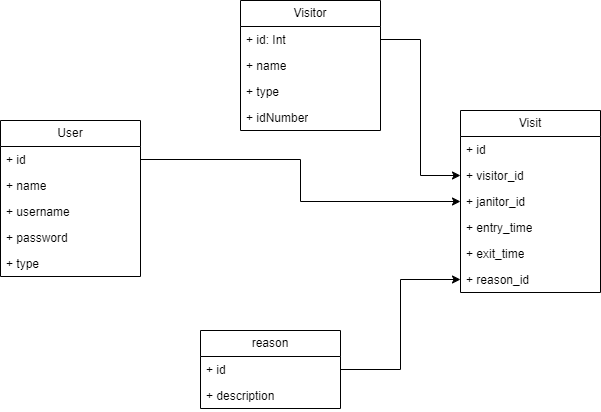

The diagram above was exported from draw.io. Its source (the exported page's mxGraphModel, read from the mxfile embedded in the PNG):
<mxGraphModel dx="1647" dy="886" grid="1" gridSize="10" guides="1" tooltips="1" connect="1" arrows="1" fold="1" page="1" pageScale="1" pageWidth="827" pageHeight="1169" math="0" shadow="0">
  <root>
    <mxCell id="0" />
    <mxCell id="1" parent="0" />
    <mxCell id="cY4qNeUB_7rPBlt2-xeR-1" value="Visitor" style="swimlane;fontStyle=0;childLayout=stackLayout;horizontal=1;startSize=26;fillColor=none;horizontalStack=0;resizeParent=1;resizeParentMax=0;resizeLast=0;collapsible=1;marginBottom=0;whiteSpace=wrap;html=1;" vertex="1" parent="1">
      <mxGeometry x="290" y="90" width="140" height="130" as="geometry" />
    </mxCell>
    <mxCell id="cY4qNeUB_7rPBlt2-xeR-2" value="+ id: Int" style="text;strokeColor=none;fillColor=none;align=left;verticalAlign=top;spacingLeft=4;spacingRight=4;overflow=hidden;rotatable=0;points=[[0,0.5],[1,0.5]];portConstraint=eastwest;whiteSpace=wrap;html=1;" vertex="1" parent="cY4qNeUB_7rPBlt2-xeR-1">
      <mxGeometry y="26" width="140" height="26" as="geometry" />
    </mxCell>
    <mxCell id="cY4qNeUB_7rPBlt2-xeR-3" value="+ name" style="text;strokeColor=none;fillColor=none;align=left;verticalAlign=top;spacingLeft=4;spacingRight=4;overflow=hidden;rotatable=0;points=[[0,0.5],[1,0.5]];portConstraint=eastwest;whiteSpace=wrap;html=1;" vertex="1" parent="cY4qNeUB_7rPBlt2-xeR-1">
      <mxGeometry y="52" width="140" height="26" as="geometry" />
    </mxCell>
    <mxCell id="cY4qNeUB_7rPBlt2-xeR-4" value="+ type" style="text;strokeColor=none;fillColor=none;align=left;verticalAlign=top;spacingLeft=4;spacingRight=4;overflow=hidden;rotatable=0;points=[[0,0.5],[1,0.5]];portConstraint=eastwest;whiteSpace=wrap;html=1;" vertex="1" parent="cY4qNeUB_7rPBlt2-xeR-1">
      <mxGeometry y="78" width="140" height="26" as="geometry" />
    </mxCell>
    <mxCell id="cY4qNeUB_7rPBlt2-xeR-17" value="+ idNumber" style="text;strokeColor=none;fillColor=none;align=left;verticalAlign=top;spacingLeft=4;spacingRight=4;overflow=hidden;rotatable=0;points=[[0,0.5],[1,0.5]];portConstraint=eastwest;whiteSpace=wrap;html=1;" vertex="1" parent="cY4qNeUB_7rPBlt2-xeR-1">
      <mxGeometry y="104" width="140" height="26" as="geometry" />
    </mxCell>
    <mxCell id="cY4qNeUB_7rPBlt2-xeR-5" value="Visit" style="swimlane;fontStyle=0;childLayout=stackLayout;horizontal=1;startSize=26;fillColor=none;horizontalStack=0;resizeParent=1;resizeParentMax=0;resizeLast=0;collapsible=1;marginBottom=0;whiteSpace=wrap;html=1;" vertex="1" parent="1">
      <mxGeometry x="510" y="200" width="140" height="182" as="geometry" />
    </mxCell>
    <mxCell id="cY4qNeUB_7rPBlt2-xeR-6" value="+ id" style="text;strokeColor=none;fillColor=none;align=left;verticalAlign=top;spacingLeft=4;spacingRight=4;overflow=hidden;rotatable=0;points=[[0,0.5],[1,0.5]];portConstraint=eastwest;whiteSpace=wrap;html=1;" vertex="1" parent="cY4qNeUB_7rPBlt2-xeR-5">
      <mxGeometry y="26" width="140" height="26" as="geometry" />
    </mxCell>
    <mxCell id="cY4qNeUB_7rPBlt2-xeR-7" value="+ visitor_id" style="text;strokeColor=none;fillColor=none;align=left;verticalAlign=top;spacingLeft=4;spacingRight=4;overflow=hidden;rotatable=0;points=[[0,0.5],[1,0.5]];portConstraint=eastwest;whiteSpace=wrap;html=1;" vertex="1" parent="cY4qNeUB_7rPBlt2-xeR-5">
      <mxGeometry y="52" width="140" height="26" as="geometry" />
    </mxCell>
    <mxCell id="cY4qNeUB_7rPBlt2-xeR-8" value="+ janitor_id" style="text;strokeColor=none;fillColor=none;align=left;verticalAlign=top;spacingLeft=4;spacingRight=4;overflow=hidden;rotatable=0;points=[[0,0.5],[1,0.5]];portConstraint=eastwest;whiteSpace=wrap;html=1;" vertex="1" parent="cY4qNeUB_7rPBlt2-xeR-5">
      <mxGeometry y="78" width="140" height="26" as="geometry" />
    </mxCell>
    <mxCell id="cY4qNeUB_7rPBlt2-xeR-20" value="+ entry_time" style="text;strokeColor=none;fillColor=none;align=left;verticalAlign=top;spacingLeft=4;spacingRight=4;overflow=hidden;rotatable=0;points=[[0,0.5],[1,0.5]];portConstraint=eastwest;whiteSpace=wrap;html=1;" vertex="1" parent="cY4qNeUB_7rPBlt2-xeR-5">
      <mxGeometry y="104" width="140" height="26" as="geometry" />
    </mxCell>
    <mxCell id="cY4qNeUB_7rPBlt2-xeR-21" value="+ exit_time" style="text;strokeColor=none;fillColor=none;align=left;verticalAlign=top;spacingLeft=4;spacingRight=4;overflow=hidden;rotatable=0;points=[[0,0.5],[1,0.5]];portConstraint=eastwest;whiteSpace=wrap;html=1;" vertex="1" parent="cY4qNeUB_7rPBlt2-xeR-5">
      <mxGeometry y="130" width="140" height="26" as="geometry" />
    </mxCell>
    <mxCell id="cY4qNeUB_7rPBlt2-xeR-22" value="+ reason_id" style="text;strokeColor=none;fillColor=none;align=left;verticalAlign=top;spacingLeft=4;spacingRight=4;overflow=hidden;rotatable=0;points=[[0,0.5],[1,0.5]];portConstraint=eastwest;whiteSpace=wrap;html=1;" vertex="1" parent="cY4qNeUB_7rPBlt2-xeR-5">
      <mxGeometry y="156" width="140" height="26" as="geometry" />
    </mxCell>
    <mxCell id="cY4qNeUB_7rPBlt2-xeR-9" value="User" style="swimlane;fontStyle=0;childLayout=stackLayout;horizontal=1;startSize=26;fillColor=none;horizontalStack=0;resizeParent=1;resizeParentMax=0;resizeLast=0;collapsible=1;marginBottom=0;whiteSpace=wrap;html=1;" vertex="1" parent="1">
      <mxGeometry x="50" y="210" width="140" height="156" as="geometry" />
    </mxCell>
    <mxCell id="cY4qNeUB_7rPBlt2-xeR-10" value="+ id" style="text;strokeColor=none;fillColor=none;align=left;verticalAlign=top;spacingLeft=4;spacingRight=4;overflow=hidden;rotatable=0;points=[[0,0.5],[1,0.5]];portConstraint=eastwest;whiteSpace=wrap;html=1;" vertex="1" parent="cY4qNeUB_7rPBlt2-xeR-9">
      <mxGeometry y="26" width="140" height="26" as="geometry" />
    </mxCell>
    <mxCell id="cY4qNeUB_7rPBlt2-xeR-11" value="+ name" style="text;strokeColor=none;fillColor=none;align=left;verticalAlign=top;spacingLeft=4;spacingRight=4;overflow=hidden;rotatable=0;points=[[0,0.5],[1,0.5]];portConstraint=eastwest;whiteSpace=wrap;html=1;" vertex="1" parent="cY4qNeUB_7rPBlt2-xeR-9">
      <mxGeometry y="52" width="140" height="26" as="geometry" />
    </mxCell>
    <mxCell id="cY4qNeUB_7rPBlt2-xeR-12" value="+ username" style="text;strokeColor=none;fillColor=none;align=left;verticalAlign=top;spacingLeft=4;spacingRight=4;overflow=hidden;rotatable=0;points=[[0,0.5],[1,0.5]];portConstraint=eastwest;whiteSpace=wrap;html=1;" vertex="1" parent="cY4qNeUB_7rPBlt2-xeR-9">
      <mxGeometry y="78" width="140" height="26" as="geometry" />
    </mxCell>
    <mxCell id="cY4qNeUB_7rPBlt2-xeR-18" value="+ password" style="text;strokeColor=none;fillColor=none;align=left;verticalAlign=top;spacingLeft=4;spacingRight=4;overflow=hidden;rotatable=0;points=[[0,0.5],[1,0.5]];portConstraint=eastwest;whiteSpace=wrap;html=1;" vertex="1" parent="cY4qNeUB_7rPBlt2-xeR-9">
      <mxGeometry y="104" width="140" height="26" as="geometry" />
    </mxCell>
    <mxCell id="cY4qNeUB_7rPBlt2-xeR-19" value="+ type" style="text;strokeColor=none;fillColor=none;align=left;verticalAlign=top;spacingLeft=4;spacingRight=4;overflow=hidden;rotatable=0;points=[[0,0.5],[1,0.5]];portConstraint=eastwest;whiteSpace=wrap;html=1;" vertex="1" parent="cY4qNeUB_7rPBlt2-xeR-9">
      <mxGeometry y="130" width="140" height="26" as="geometry" />
    </mxCell>
    <mxCell id="cY4qNeUB_7rPBlt2-xeR-23" value="reason" style="swimlane;fontStyle=0;childLayout=stackLayout;horizontal=1;startSize=26;fillColor=none;horizontalStack=0;resizeParent=1;resizeParentMax=0;resizeLast=0;collapsible=1;marginBottom=0;whiteSpace=wrap;html=1;" vertex="1" parent="1">
      <mxGeometry x="250" y="420" width="140" height="78" as="geometry" />
    </mxCell>
    <mxCell id="cY4qNeUB_7rPBlt2-xeR-24" value="+ id" style="text;strokeColor=none;fillColor=none;align=left;verticalAlign=top;spacingLeft=4;spacingRight=4;overflow=hidden;rotatable=0;points=[[0,0.5],[1,0.5]];portConstraint=eastwest;whiteSpace=wrap;html=1;" vertex="1" parent="cY4qNeUB_7rPBlt2-xeR-23">
      <mxGeometry y="26" width="140" height="26" as="geometry" />
    </mxCell>
    <mxCell id="cY4qNeUB_7rPBlt2-xeR-25" value="+ description" style="text;strokeColor=none;fillColor=none;align=left;verticalAlign=top;spacingLeft=4;spacingRight=4;overflow=hidden;rotatable=0;points=[[0,0.5],[1,0.5]];portConstraint=eastwest;whiteSpace=wrap;html=1;" vertex="1" parent="cY4qNeUB_7rPBlt2-xeR-23">
      <mxGeometry y="52" width="140" height="26" as="geometry" />
    </mxCell>
    <mxCell id="cY4qNeUB_7rPBlt2-xeR-27" style="edgeStyle=orthogonalEdgeStyle;rounded=0;orthogonalLoop=1;jettySize=auto;html=1;entryX=0;entryY=0.5;entryDx=0;entryDy=0;" edge="1" parent="1" source="cY4qNeUB_7rPBlt2-xeR-24" target="cY4qNeUB_7rPBlt2-xeR-22">
      <mxGeometry relative="1" as="geometry" />
    </mxCell>
    <mxCell id="cY4qNeUB_7rPBlt2-xeR-28" style="edgeStyle=orthogonalEdgeStyle;rounded=0;orthogonalLoop=1;jettySize=auto;html=1;" edge="1" parent="1" source="cY4qNeUB_7rPBlt2-xeR-2" target="cY4qNeUB_7rPBlt2-xeR-7">
      <mxGeometry relative="1" as="geometry" />
    </mxCell>
    <mxCell id="cY4qNeUB_7rPBlt2-xeR-29" style="edgeStyle=orthogonalEdgeStyle;rounded=0;orthogonalLoop=1;jettySize=auto;html=1;entryX=0;entryY=0.5;entryDx=0;entryDy=0;" edge="1" parent="1" source="cY4qNeUB_7rPBlt2-xeR-10" target="cY4qNeUB_7rPBlt2-xeR-8">
      <mxGeometry relative="1" as="geometry" />
    </mxCell>
  </root>
</mxGraphModel>